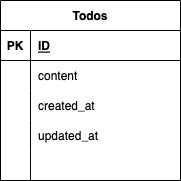

The diagram above was exported from draw.io. Its source (the exported page's mxGraphModel, read from the mxfile embedded in the PNG):
<mxGraphModel dx="482" dy="580" grid="1" gridSize="10" guides="1" tooltips="1" connect="1" arrows="1" fold="1" page="1" pageScale="1" pageWidth="827" pageHeight="1169" math="0" shadow="0">
  <root>
    <mxCell id="0" />
    <mxCell id="1" parent="0" />
    <mxCell id="2" value="Todos" style="shape=table;startSize=30;container=1;collapsible=1;childLayout=tableLayout;fixedRows=1;rowLines=0;fontStyle=1;align=center;resizeLast=1;" vertex="1" parent="1">
      <mxGeometry x="160" y="220" width="180" height="180" as="geometry" />
    </mxCell>
    <mxCell id="3" value="" style="shape=partialRectangle;collapsible=0;dropTarget=0;pointerEvents=0;fillColor=none;top=0;left=0;bottom=1;right=0;points=[[0,0.5],[1,0.5]];portConstraint=eastwest;" vertex="1" parent="2">
      <mxGeometry y="30" width="180" height="30" as="geometry" />
    </mxCell>
    <mxCell id="4" value="PK" style="shape=partialRectangle;connectable=0;fillColor=none;top=0;left=0;bottom=0;right=0;fontStyle=1;overflow=hidden;" vertex="1" parent="3">
      <mxGeometry width="30" height="30" as="geometry">
        <mxRectangle width="30" height="30" as="alternateBounds" />
      </mxGeometry>
    </mxCell>
    <mxCell id="5" value="ID" style="shape=partialRectangle;connectable=0;fillColor=none;top=0;left=0;bottom=0;right=0;align=left;spacingLeft=6;fontStyle=5;overflow=hidden;" vertex="1" parent="3">
      <mxGeometry x="30" width="150" height="30" as="geometry">
        <mxRectangle width="150" height="30" as="alternateBounds" />
      </mxGeometry>
    </mxCell>
    <mxCell id="6" value="" style="shape=partialRectangle;collapsible=0;dropTarget=0;pointerEvents=0;fillColor=none;top=0;left=0;bottom=0;right=0;points=[[0,0.5],[1,0.5]];portConstraint=eastwest;" vertex="1" parent="2">
      <mxGeometry y="60" width="180" height="30" as="geometry" />
    </mxCell>
    <mxCell id="7" value="" style="shape=partialRectangle;connectable=0;fillColor=none;top=0;left=0;bottom=0;right=0;editable=1;overflow=hidden;" vertex="1" parent="6">
      <mxGeometry width="30" height="30" as="geometry">
        <mxRectangle width="30" height="30" as="alternateBounds" />
      </mxGeometry>
    </mxCell>
    <mxCell id="8" value="content" style="shape=partialRectangle;connectable=0;fillColor=none;top=0;left=0;bottom=0;right=0;align=left;spacingLeft=6;overflow=hidden;" vertex="1" parent="6">
      <mxGeometry x="30" width="150" height="30" as="geometry">
        <mxRectangle width="150" height="30" as="alternateBounds" />
      </mxGeometry>
    </mxCell>
    <mxCell id="9" value="" style="shape=partialRectangle;collapsible=0;dropTarget=0;pointerEvents=0;fillColor=none;top=0;left=0;bottom=0;right=0;points=[[0,0.5],[1,0.5]];portConstraint=eastwest;" vertex="1" parent="2">
      <mxGeometry y="90" width="180" height="30" as="geometry" />
    </mxCell>
    <mxCell id="10" value="" style="shape=partialRectangle;connectable=0;fillColor=none;top=0;left=0;bottom=0;right=0;editable=1;overflow=hidden;" vertex="1" parent="9">
      <mxGeometry width="30" height="30" as="geometry">
        <mxRectangle width="30" height="30" as="alternateBounds" />
      </mxGeometry>
    </mxCell>
    <mxCell id="11" value="created_at" style="shape=partialRectangle;connectable=0;fillColor=none;top=0;left=0;bottom=0;right=0;align=left;spacingLeft=6;overflow=hidden;" vertex="1" parent="9">
      <mxGeometry x="30" width="150" height="30" as="geometry">
        <mxRectangle width="150" height="30" as="alternateBounds" />
      </mxGeometry>
    </mxCell>
    <mxCell id="12" value="" style="shape=partialRectangle;collapsible=0;dropTarget=0;pointerEvents=0;fillColor=none;top=0;left=0;bottom=0;right=0;points=[[0,0.5],[1,0.5]];portConstraint=eastwest;" vertex="1" parent="2">
      <mxGeometry y="120" width="180" height="30" as="geometry" />
    </mxCell>
    <mxCell id="13" value="" style="shape=partialRectangle;connectable=0;fillColor=none;top=0;left=0;bottom=0;right=0;editable=1;overflow=hidden;" vertex="1" parent="12">
      <mxGeometry width="30" height="30" as="geometry">
        <mxRectangle width="30" height="30" as="alternateBounds" />
      </mxGeometry>
    </mxCell>
    <mxCell id="14" value="updated_at" style="shape=partialRectangle;connectable=0;fillColor=none;top=0;left=0;bottom=0;right=0;align=left;spacingLeft=6;overflow=hidden;" vertex="1" parent="12">
      <mxGeometry x="30" width="150" height="30" as="geometry">
        <mxRectangle width="150" height="30" as="alternateBounds" />
      </mxGeometry>
    </mxCell>
    <mxCell id="16" value="" style="shape=partialRectangle;collapsible=0;dropTarget=0;pointerEvents=0;fillColor=none;top=0;left=0;bottom=0;right=0;points=[[0,0.5],[1,0.5]];portConstraint=eastwest;" vertex="1" parent="2">
      <mxGeometry y="150" width="180" height="30" as="geometry" />
    </mxCell>
    <mxCell id="17" value="" style="shape=partialRectangle;connectable=0;fillColor=none;top=0;left=0;bottom=0;right=0;editable=1;overflow=hidden;" vertex="1" parent="16">
      <mxGeometry width="30" height="30" as="geometry">
        <mxRectangle width="30" height="30" as="alternateBounds" />
      </mxGeometry>
    </mxCell>
    <mxCell id="18" value="" style="shape=partialRectangle;connectable=0;fillColor=none;top=0;left=0;bottom=0;right=0;align=left;spacingLeft=6;overflow=hidden;" vertex="1" parent="16">
      <mxGeometry x="30" width="150" height="30" as="geometry">
        <mxRectangle width="150" height="30" as="alternateBounds" />
      </mxGeometry>
    </mxCell>
  </root>
</mxGraphModel>